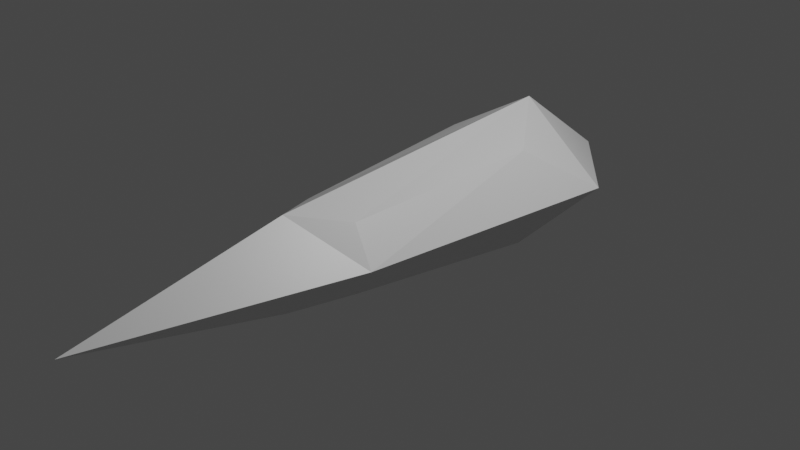 # Source: bullet.blend  (saved by Blender 3.3.6; exported with 4.5.12 LTS)
import bpy
from mathutils import Matrix  # noqa: F401  (used for matrix-valued properties, if any)

bpy.ops.wm.read_factory_settings(use_empty=True)
scene = bpy.context.scene
scene.name = 'Scene'

# ---- collections
col_collection = bpy.data.collections.new('Collection'); scene.collection.children.link(col_collection)

# ---- materials (node trees are filled in below, after node groups)
mat_material = bpy.data.materials.new('Material')
mat_material.alpha_threshold = 0.0
mat_material.use_transparent_shadow = False
mat_material.line_color = (0.0, 0.0, 0.0, 1.0)

# ---- material node trees
mat_material.use_nodes = True; mat_material.node_tree.nodes.clear()
_N = mat_material.node_tree.nodes; _L = mat_material.node_tree.links
n0 = _N.new('ShaderNodeOutputMaterial'); n0.name = 'Material Output'; n0.location = (300, 300)
n1 = _N.new('ShaderNodeBsdfPrincipled'); n1.name = 'Principled BSDF'; n1.location = (10, 300)
n1.distribution = 'GGX'
n1.subsurface_method = 'RANDOM_WALK_SKIN'
n1.inputs[2].default_value = 0.4
n1.inputs[3].default_value = 1.45
n1.inputs[27].default_value = (0.0, 0.0, 0.0, 1.0)
n1.inputs[28].default_value = 1.0
_L.new(n1.outputs[0], n0.inputs[0])
n0.is_active_output = True

# ---- world
world_world = bpy.data.worlds.new('World'); scene.world = world_world
world_world.use_nodes = True; world_world.node_tree.nodes.clear()
_N = world_world.node_tree.nodes; _L = world_world.node_tree.links
n0 = _N.new('ShaderNodeOutputWorld'); n0.name = 'World Output'; n0.location = (300, 300)
n1 = _N.new('ShaderNodeBackground'); n1.name = 'Background'; n1.location = (10, 300)
n1.inputs[0].default_value = (0.05088, 0.05088, 0.05088, 1.0)
_L.new(n1.outputs[0], n0.inputs[0])
n0.is_active_output = True
world_world.color = (0.05088, 0.05088, 0.05088)
world_world.use_sun_shadow = False
world_world.sun_shadow_jitter_overblur = 0.0

# ---- cameras
cam_camera = bpy.data.cameras.new('Camera')
cam_camera.clip_end = 100.0
cam_camera.ortho_scale = 7.314

# ---- lights
light_light = bpy.data.lights.new('Light', 'POINT')
light_light.transmission_factor = 0.0
light_light.energy = 1000.0
light_light.shadow_soft_size = 0.1
light_light.shadow_maximum_resolution = 0.006
light_light.use_absolute_resolution = True

# ---- meshes
me_cube = bpy.data.meshes.new('Cube')
me_cube.from_pydata([(0.3518, 0.8819, 0.3825), (0.3518, 0.8819, -0.3825), (0.5004, -1.285, 0.5356), (0.5004, -1.285, -0.5356), (-0.3518, 0.8819, 0.3825), (-0.3518, 0.8819, -0.3825), (-0.5004, -1.285, 0.5356), (-0.5004, -1.285, -0.5356), (0.6481, 0.9509, 0.0), (-0.9078, -2.079, 0.0), (0.9078, -2.079, 0.0), (-0.6481, 0.9509, 0.0), (0.0, 1.452, -0.5228), (0.0, -1.923, 0.8416), (0.0, -1.923, -0.8416), (0.0, 1.452, 0.5228), (0.0, 3.787, 0.0), (0.0, -3.043, 0.0)], [], [(4, 13, 15), (13, 9, 17), (6, 11, 9), (1, 14, 12), (8, 2, 10), (15, 8, 16), (12, 8, 1), (8, 3, 1), (7, 11, 5), (14, 9, 7), (10, 14, 3), (11, 12, 5), (11, 15, 16), (5, 14, 7), (10, 13, 17), (0, 13, 2), (4, 6, 13), (13, 6, 9), (6, 4, 11), (1, 3, 14), (8, 0, 2), (15, 0, 8), (12, 16, 8), (8, 10, 3), (7, 9, 11), (14, 17, 9), (10, 17, 14), (11, 16, 12), (11, 4, 15), (5, 12, 14), (10, 2, 13), (0, 15, 13)])
_uv = me_cube.uv_layers.new(name='UVMap')
_uv.uv.foreach_set('vector', [0.875, 0.5, 0.75, 0.75, 0.75, 0.5, 0.625, 0.875, 0.5, 1.0, 0.5, 0.875, 0.625, 0.0, 0.5, 0.25, 0.5, 0.0, 0.375, 0.5, 0.25, 0.75, 0.25, 0.5, 0.5, 0.5, 0.625, 0.75, 0.5, 0.75, 0.625, 0.375, 0.5, 0.5, 0.5, 0.375, 0.375, 0.375, 0.5, 0.5, 0.375, 0.5, 0.5, 0.5, 0.375, 0.75, 0.375, 0.5, 0.375, 0.0, 0.5, 0.25, 0.375, 0.25, 0.375, 0.875, 0.5, 1.0, 0.375, 1.0, 0.5, 0.75, 0.375, 0.875, 0.375, 0.75, 0.5, 0.25, 0.375, 0.375, 0.375, 0.25, 0.5, 0.25, 0.625, 0.375, 0.5, 0.375, 0.125, 0.5, 0.25, 0.75, 0.125, 0.75, 0.5, 0.75, 0.625, 0.875, 0.5, 0.875, 0.625, 0.5, 0.75, 0.75, 0.625, 0.75, 0.875, 0.5, 0.875, 0.75, 0.75, 0.75, 0.625, 0.875, 0.625, 1.0, 0.5, 1.0, 0.625, 0.0, 0.625, 0.25, 0.5, 0.25, 0.375, 0.5, 0.375, 0.75, 0.25, 0.75, 0.5, 0.5, 0.625, 0.5, 0.625, 0.75, 0.625, 0.375, 0.625, 0.5, 0.5, 0.5, 0.375, 0.375, 0.5, 0.375, 0.5, 0.5, 0.5, 0.5, 0.5, 0.75, 0.375, 0.75, 0.375, 0.0, 0.5, 0.0, 0.5, 0.25, 0.375, 0.875, 0.5, 0.875, 0.5, 1.0, 0.5, 0.75, 0.5, 0.875, 0.375, 0.875, 0.5, 0.25, 0.5, 0.375, 0.375, 0.375, 0.5, 0.25, 0.625, 0.25, 0.625, 0.375, 0.125, 0.5, 0.25, 0.5, 0.25, 0.75, 0.5, 0.75, 0.625, 0.75, 0.625, 0.875, 0.625, 0.5, 0.75, 0.5, 0.75, 0.75])
me_cube.materials.append(mat_material)
me_cube.use_remesh_preserve_volume = False
me_cube.use_remesh_preserve_attributes = False
me_cube.use_mirror_x = True
me_cube.use_mirror_z = True
me_cube.use_mirror_vertex_groups = False
me_cube.update()

# ---- objects
ob_cube = bpy.data.objects.new('Cube', me_cube)
ob_light = bpy.data.objects.new('Light', light_light)
ob_camera = bpy.data.objects.new('Camera', cam_camera)

# ---- transforms, parenting, visibility, modifiers, constraints
ob_cube.location = (0.0, 0.0, 0.0)
ob_cube.rotation_euler = (0.0, 0.0, -3.149)
ob_cube.lock_rotations_4d = False
ob_cube.empty_display_type = 'ARROWS'
ob_cube.lineart.crease_threshold = 0.0
ob_cube.use_mesh_mirror_x = True
ob_cube.use_mesh_mirror_z = True
ob_light.location = (4.076, 1.005, 5.904)
ob_light.rotation_euler = (0.6503, 0.05522, 1.866)
ob_light.lock_rotations_4d = False
ob_light.empty_display_type = 'ARROWS'
ob_light.color = (0.0, 0.0, 0.0, 0.0)
ob_light.lineart.crease_threshold = 0.0
ob_camera.location = (7.359, -6.926, 4.958)
ob_camera.rotation_euler = (1.109, 0.0, 0.8149)
ob_camera.lock_rotations_4d = False
ob_camera.empty_display_type = 'ARROWS'
ob_camera.color = (0.0, 0.0, 0.0, 0.0)
ob_camera.display_type = 'WIRE'
ob_camera.lineart.crease_threshold = 0.0

# ---- collection membership
col_collection.objects.link(ob_cube)
col_collection.objects.link(ob_light)
col_collection.objects.link(ob_camera)

# ---- scene / render settings (as saved in the file)
scene.camera = ob_camera
scene.frame_start = 1; scene.frame_end = 250; scene.frame_set(1)
scene.render.engine = 'BLENDER_EEVEE_NEXT'
scene.cycles.sampling_pattern = 'TABULATED_SOBOL'
scene.cycles.use_light_tree = False
scene.view_settings.view_transform = 'Filmic'
bpy.context.view_layer.update()
